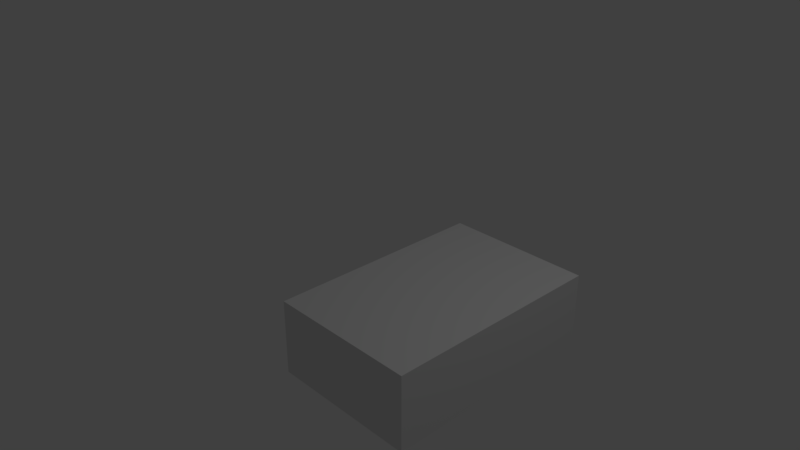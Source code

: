 # Source: mesh_pont_2.blend_.blend  (saved by Blender 2.79.0; exported with 4.5.12 LTS)
import bpy
from mathutils import Matrix  # noqa: F401  (used for matrix-valued properties, if any)

bpy.ops.wm.read_factory_settings(use_empty=True)
scene = bpy.context.scene
scene.name = 'Scene'

# ---- collections
col_collection_1 = bpy.data.collections.new('Collection 1'); scene.collection.children.link(col_collection_1)

# ---- world
world_world = bpy.data.worlds.new('World'); scene.world = world_world
world_world.color = (0.05088, 0.05088, 0.05088)
world_world.use_sun_shadow = False
world_world.sun_shadow_jitter_overblur = 0.0
world_world.cycles.sampling_method = 'MANUAL'

# ---- cameras
cam_camera = bpy.data.cameras.new('Camera')
cam_camera.clip_end = 100.0
cam_camera.lens = 35.0
cam_camera.sensor_width = 32.0
cam_camera.sensor_height = 18.0
cam_camera.ortho_scale = 7.314
cam_camera.dof.focus_distance = 0.0
cam_camera.dof.aperture_fstop = 128.0

# ---- lights
light_lamp = bpy.data.lights.new('Lamp', 'POINT')
light_lamp.transmission_factor = 0.0
light_lamp.cutoff_distance = 30.0
light_lamp.energy = 100.0
light_lamp.shadow_buffer_clip_start = 1.001
light_lamp.shadow_soft_size = 0.1
light_lamp.shadow_maximum_resolution = 0.006
light_lamp.use_absolute_resolution = True

# ---- meshes
me_cube_001 = bpy.data.meshes.new('Cube.001')
me_cube_001.from_pydata([(-1.0, -1.5, -1.0), (-1.0, -1.5, 0.0), (-1.0, 0.0, -1.0), (-1.0, 0.0, 0.0), (-3.0, 0.0, -1.0), (-3.0, -1.5, -1.0), (-3.0, -1.5, 0.0), (-3.0, 0.0, 0.0)], [], [(0, 2, 3, 1), (0, 1, 6, 5), (5, 6, 7, 4), (1, 3, 7, 6), (2, 0, 5, 4)])
me_cube_001.use_remesh_preserve_volume = False
me_cube_001.use_remesh_preserve_attributes = False
me_cube_001.use_mirror_vertex_groups = False
me_cube_001.update()

# ---- objects
ob_cube = bpy.data.objects.new('Cube', me_cube_001)
ob_lamp = bpy.data.objects.new('Lamp', light_lamp)
ob_camera = bpy.data.objects.new('Camera', cam_camera)

# ---- transforms, parenting, visibility, modifiers, constraints
ob_cube.location = (3.19, 0.0, 0.0)
ob_cube.lineart.crease_threshold = 0.0
_m = ob_cube.modifiers.new('Mirror', 'MIRROR')
_m.use_axis = (False, True, False)
_m.use_clip = True
ob_lamp.location = (4.076, 1.005, 5.904)
ob_lamp.rotation_euler = (0.6503, 0.05522, 1.866)
ob_lamp.lock_rotations_4d = False
ob_lamp.empty_display_type = 'ARROWS'
ob_lamp.color = (0.0, 0.0, 0.0, 0.0)
ob_lamp.lineart.crease_threshold = 0.0
ob_camera.location = (7.481, -6.508, 5.344)
ob_camera.rotation_euler = (1.109, 0.0, 0.8149)
ob_camera.lock_rotations_4d = False
ob_camera.empty_display_type = 'ARROWS'
ob_camera.color = (0.0, 0.0, 0.0, 0.0)
ob_camera.display_type = 'WIRE'
ob_camera.lineart.crease_threshold = 0.0

# ---- collection membership
col_collection_1.objects.link(ob_cube)
col_collection_1.objects.link(ob_lamp)
col_collection_1.objects.link(ob_camera)

# ---- scene / render settings (as saved in the file)
scene.camera = ob_camera
scene.frame_start = 1; scene.frame_end = 250; scene.frame_set(0)
scene.render.engine = 'BLENDER_EEVEE_NEXT'
scene.render.resolution_percentage = 50
scene.render.dither_intensity = 0.0
scene.cycles.use_denoising = False
scene.cycles.samples = 128
scene.cycles.sampling_pattern = 'TABULATED_SOBOL'
scene.cycles.use_adaptive_sampling = False
scene.cycles.use_light_tree = False
scene.cycles.blur_glossy = 0.0
scene.cycles.sample_clamp_indirect = 0.0
scene.view_settings.view_transform = 'Standard'
bpy.context.view_layer.update()

